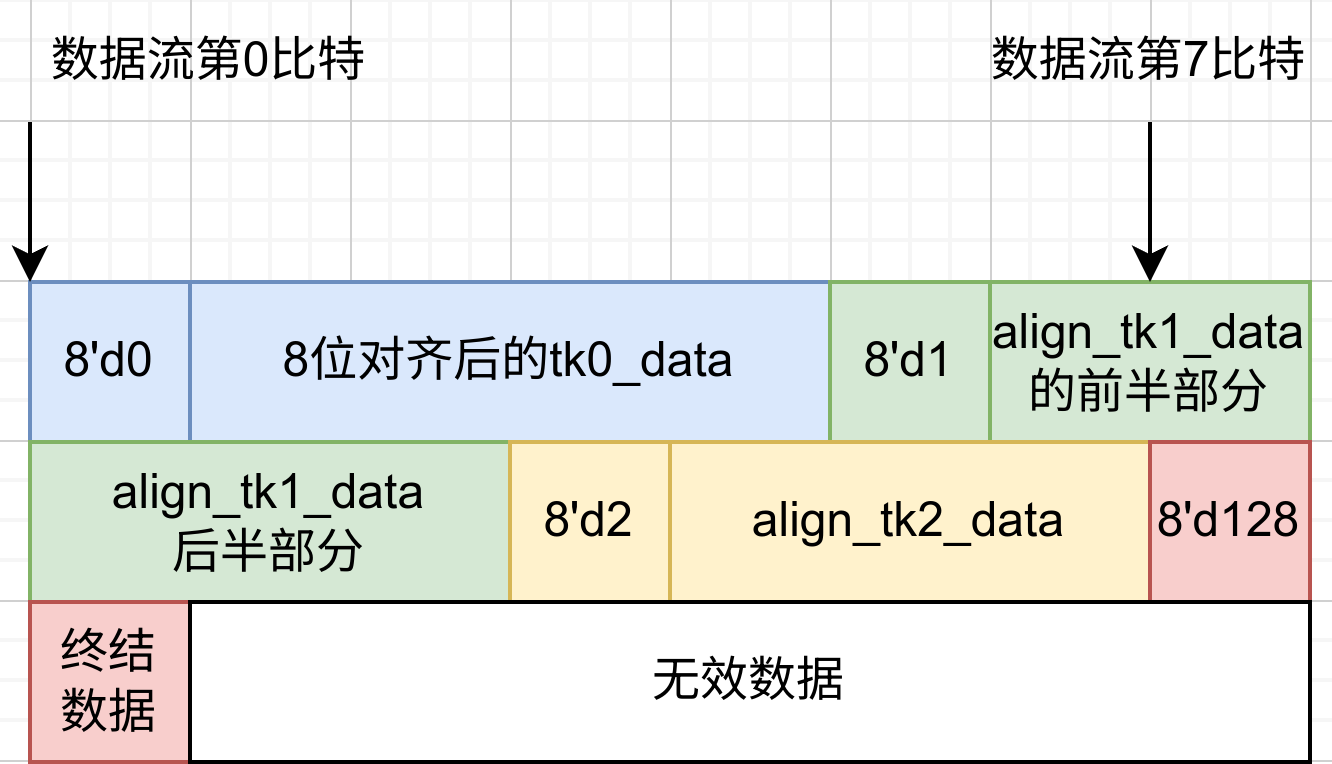

The diagram above was exported from draw.io. Its source (the exported page's mxGraphModel, read from the mxfile embedded in the PNG):
<mxGraphModel dx="794" dy="474" grid="1" gridSize="10" guides="1" tooltips="1" connect="1" arrows="1" fold="1" page="1" pageScale="1" pageWidth="850" pageHeight="1100" math="0" shadow="0">
  <root>
    <mxCell id="0" />
    <mxCell id="1" parent="0" />
    <mxCell id="2" value="8'd0" style="rounded=0;whiteSpace=wrap;html=1;fillColor=#dae8fc;strokeColor=#6c8ebf;" parent="1" vertex="1">
      <mxGeometry x="120" y="240" width="40" height="40" as="geometry" />
    </mxCell>
    <mxCell id="3" value="8位对齐后的tk0_data" style="rounded=0;whiteSpace=wrap;html=1;fillColor=#dae8fc;strokeColor=#6c8ebf;" parent="1" vertex="1">
      <mxGeometry x="160" y="240" width="160" height="40" as="geometry" />
    </mxCell>
    <mxCell id="4" value="8'd1" style="rounded=0;whiteSpace=wrap;html=1;fillColor=#d5e8d4;strokeColor=#82b366;" parent="1" vertex="1">
      <mxGeometry x="320" y="240" width="40" height="40" as="geometry" />
    </mxCell>
    <mxCell id="5" value="align_tk1_data的前半部分" style="rounded=0;whiteSpace=wrap;html=1;fillColor=#d5e8d4;strokeColor=#82b366;" parent="1" vertex="1">
      <mxGeometry x="360" y="240" width="80" height="40" as="geometry" />
    </mxCell>
    <mxCell id="6" value="align_tk1_data&lt;br&gt;后半部分" style="rounded=0;whiteSpace=wrap;html=1;fillColor=#d5e8d4;strokeColor=#82b366;" parent="1" vertex="1">
      <mxGeometry x="120" y="280" width="120" height="40" as="geometry" />
    </mxCell>
    <mxCell id="7" value="8'd2" style="rounded=0;whiteSpace=wrap;html=1;fillColor=#fff2cc;strokeColor=#d6b656;" parent="1" vertex="1">
      <mxGeometry x="240" y="280" width="40" height="40" as="geometry" />
    </mxCell>
    <mxCell id="8" value="align_tk2_data" style="rounded=0;whiteSpace=wrap;html=1;fillColor=#fff2cc;strokeColor=#d6b656;" parent="1" vertex="1">
      <mxGeometry x="280" y="280" width="120" height="40" as="geometry" />
    </mxCell>
    <mxCell id="10" value="8'd128" style="rounded=0;whiteSpace=wrap;html=1;fillColor=#f8cecc;strokeColor=#b85450;" parent="1" vertex="1">
      <mxGeometry x="400" y="280" width="40" height="40" as="geometry" />
    </mxCell>
    <mxCell id="11" value="终结&lt;br&gt;数据" style="rounded=0;whiteSpace=wrap;html=1;fillColor=#f8cecc;strokeColor=#b85450;" parent="1" vertex="1">
      <mxGeometry x="120" y="320" width="40" height="40" as="geometry" />
    </mxCell>
    <mxCell id="21" style="edgeStyle=none;html=1;exitX=0;exitY=1;exitDx=0;exitDy=0;entryX=0;entryY=0;entryDx=0;entryDy=0;" parent="1" source="14" target="2" edge="1">
      <mxGeometry relative="1" as="geometry" />
    </mxCell>
    <mxCell id="14" value="数据流第0比特" style="text;html=1;strokeColor=none;fillColor=none;align=center;verticalAlign=middle;whiteSpace=wrap;rounded=0;" parent="1" vertex="1">
      <mxGeometry x="120" y="170" width="90" height="30" as="geometry" />
    </mxCell>
    <mxCell id="22" style="edgeStyle=none;html=1;exitX=0.5;exitY=1;exitDx=0;exitDy=0;" parent="1" source="19" target="5" edge="1">
      <mxGeometry relative="1" as="geometry" />
    </mxCell>
    <mxCell id="19" value="数据流第7比特" style="text;html=1;strokeColor=none;fillColor=none;align=center;verticalAlign=middle;whiteSpace=wrap;rounded=0;" parent="1" vertex="1">
      <mxGeometry x="355" y="170" width="90" height="30" as="geometry" />
    </mxCell>
    <mxCell id="23" value="无效数据" style="rounded=0;whiteSpace=wrap;html=1;" parent="1" vertex="1">
      <mxGeometry x="160" y="320" width="280" height="40" as="geometry" />
    </mxCell>
  </root>
</mxGraphModel>